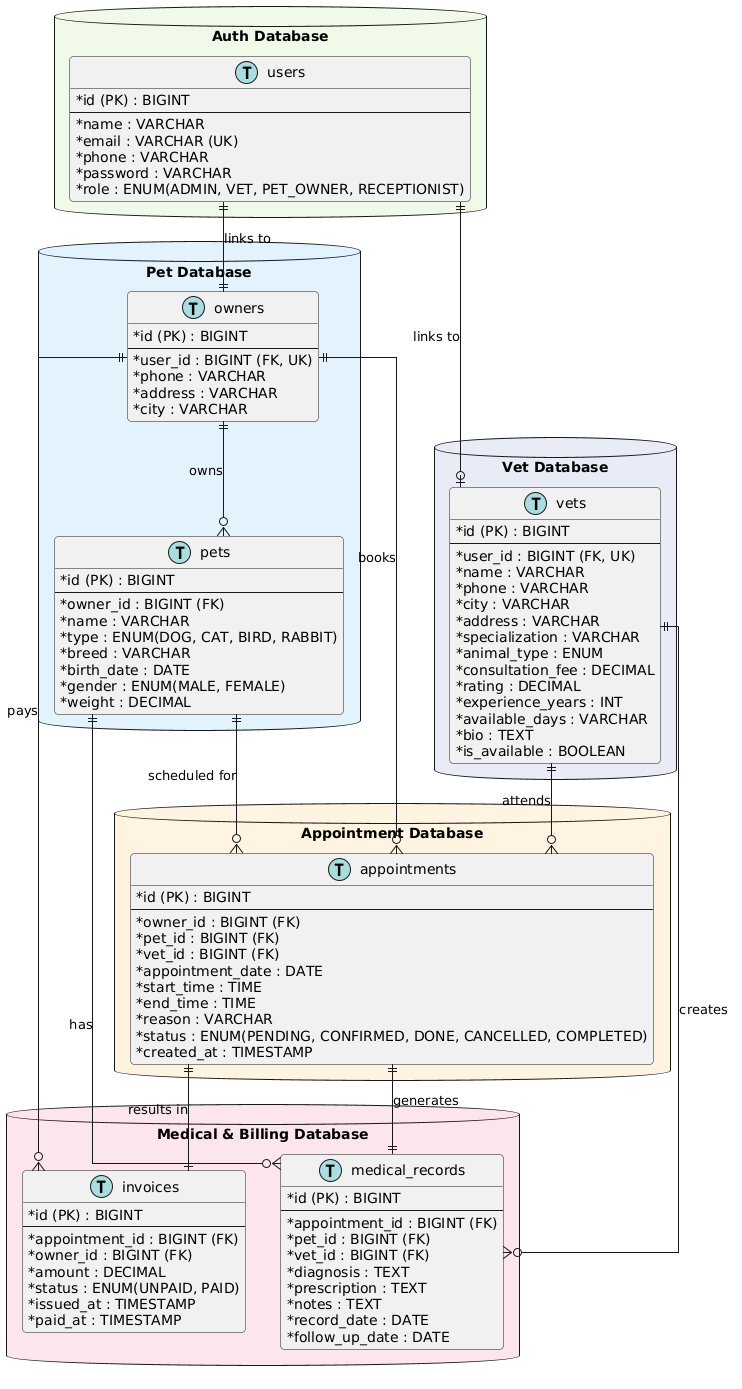

The diagram above was rendered by PlantUML. Its source (embedded in the PNG):
@startuml
skinparam shadowing false
skinparam roundcorner 8
skinparam linetype ortho
skinparam classAttributeIconSize 0


!define AUTH_COLOR #F1F8E9
!define PET_COLOR #E3F2FD
!define APPT_COLOR #FFF3E0
!define MED_COLOR #FCE4EC



package "Auth Database" <<Database>> #F1F8E9 {
    entity "users" as users << (T,#A9DCDF) >> {
        *id (PK) : BIGINT
        --
        *name : VARCHAR
        *email : VARCHAR (UK)
        *phone : VARCHAR
        *password : VARCHAR
        *role : ENUM(ADMIN, VET, PET_OWNER, RECEPTIONIST)
    }
}

package "Pet Database" <<Database>> #E3F2FD {
    entity "owners" as owners << (T,#A9DCDF) >> {
        *id (PK) : BIGINT
        --
        *user_id : BIGINT (FK, UK)
        *phone : VARCHAR
        *address : VARCHAR
        *city : VARCHAR
    }

    entity "pets" as pets << (T,#A9DCDF) >> {
        *id (PK) : BIGINT
        --
        *owner_id : BIGINT (FK)
        *name : VARCHAR
        *type : ENUM(DOG, CAT, BIRD, RABBIT)
        *breed : VARCHAR
        *birth_date : DATE
        *gender : ENUM(MALE, FEMALE)
        *weight : DECIMAL
    }
}

package "Vet Database" <<Database>> #E8EAF6 {
    entity "vets" as vets << (T,#A9DCDF) >> {
        *id (PK) : BIGINT
        --
        *user_id : BIGINT (FK, UK)
        *name : VARCHAR
        *phone : VARCHAR
        *city : VARCHAR
        *address : VARCHAR
        *specialization : VARCHAR
        *animal_type : ENUM
        *consultation_fee : DECIMAL
        *rating : DECIMAL
        *experience_years : INT
        *available_days : VARCHAR
        *bio : TEXT
        *is_available : BOOLEAN
    }
}

package "Appointment Database" <<Database>> #FFF3E0 {
    entity "appointments" as appointments << (T,#A9DCDF) >> {
        *id (PK) : BIGINT
        --
        *owner_id : BIGINT (FK)
        *pet_id : BIGINT (FK)
        *vet_id : BIGINT (FK)
        *appointment_date : DATE
        *start_time : TIME
        *end_time : TIME
        *reason : VARCHAR
        *status : ENUM(PENDING, CONFIRMED, DONE, CANCELLED, COMPLETED)
        *created_at : TIMESTAMP
    }
}

package "Medical & Billing Database" <<Database>> #FCE4EC {
    entity "medical_records" as medical_records << (T,#A9DCDF) >> {
        *id (PK) : BIGINT
        --
        *appointment_id : BIGINT (FK)
        *pet_id : BIGINT (FK)
        *vet_id : BIGINT (FK)
        *diagnosis : TEXT
        *prescription : TEXT
        *notes : TEXT
        *record_date : DATE
        *follow_up_date : DATE
    }

    entity "invoices" as invoices << (T,#A9DCDF) >> {
        *id (PK) : BIGINT
        --
        *appointment_id : BIGINT (FK)
        *owner_id : BIGINT (FK)
        *amount : DECIMAL
        *status : ENUM(UNPAID, PAID)
        *issued_at : TIMESTAMP
        *paid_at : TIMESTAMP
    }
}



users ||--|| owners : "links to"
users ||--o| vets : "links to"
owners ||--o{ pets : "owns"
owners ||--o{ appointments : "books"
pets ||--o{ appointments : "scheduled for"
pets ||--o{ medical_records : "has"
vets ||--o{ appointments : "attends"
vets ||--o{ medical_records : "creates"
appointments ||--|| medical_records : "generates"
appointments ||--|| invoices : "results in"
owners ||--o{ invoices : "pays"
@enduml